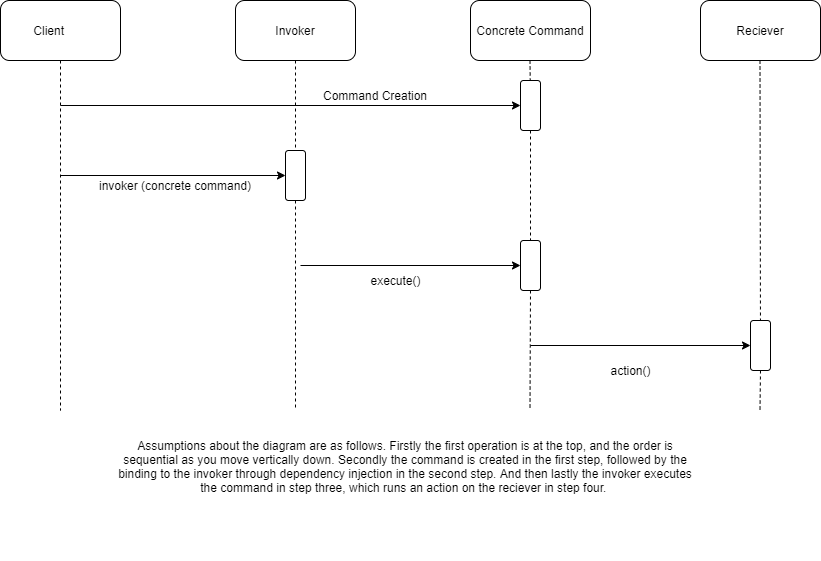

The diagram above was exported from draw.io. Its source (the exported page's mxGraphModel, read from the mxfile embedded in the PNG):
<mxGraphModel dx="1278" dy="521" grid="1" gridSize="10" guides="1" tooltips="1" connect="1" arrows="1" fold="1" page="1" pageScale="1" pageWidth="850" pageHeight="1100" math="0" shadow="0">
  <root>
    <mxCell id="0" />
    <mxCell id="1" parent="0" />
    <mxCell id="3o7C6fUU8-o8Bgwk8C3g-1" value="Client&lt;span style=&quot;white-space: pre&quot;&gt;&#09;&lt;/span&gt;" style="rounded=1;whiteSpace=wrap;html=1;" vertex="1" parent="1">
      <mxGeometry x="130" y="70" width="120" height="60" as="geometry" />
    </mxCell>
    <mxCell id="3o7C6fUU8-o8Bgwk8C3g-2" value="Invoker" style="rounded=1;whiteSpace=wrap;html=1;" vertex="1" parent="1">
      <mxGeometry x="365" y="70" width="120" height="60" as="geometry" />
    </mxCell>
    <mxCell id="3o7C6fUU8-o8Bgwk8C3g-3" value="Concrete Command" style="rounded=1;whiteSpace=wrap;html=1;" vertex="1" parent="1">
      <mxGeometry x="600" y="70" width="120" height="60" as="geometry" />
    </mxCell>
    <mxCell id="3o7C6fUU8-o8Bgwk8C3g-4" value="Reciever" style="rounded=1;whiteSpace=wrap;html=1;" vertex="1" parent="1">
      <mxGeometry x="830" y="70" width="120" height="60" as="geometry" />
    </mxCell>
    <mxCell id="3o7C6fUU8-o8Bgwk8C3g-5" value="" style="endArrow=none;dashed=1;html=1;rounded=0;exitX=0.5;exitY=1;exitDx=0;exitDy=0;" edge="1" parent="1" source="3o7C6fUU8-o8Bgwk8C3g-1">
      <mxGeometry width="50" height="50" relative="1" as="geometry">
        <mxPoint x="400" y="100" as="sourcePoint" />
        <mxPoint x="190" y="480" as="targetPoint" />
      </mxGeometry>
    </mxCell>
    <mxCell id="3o7C6fUU8-o8Bgwk8C3g-6" value="" style="endArrow=none;dashed=1;html=1;rounded=0;exitX=0.5;exitY=1;exitDx=0;exitDy=0;startArrow=none;" edge="1" parent="1" source="3o7C6fUU8-o8Bgwk8C3g-14">
      <mxGeometry width="50" height="50" relative="1" as="geometry">
        <mxPoint x="425" y="130" as="sourcePoint" />
        <mxPoint x="425" y="480" as="targetPoint" />
        <Array as="points">
          <mxPoint x="425" y="320" />
          <mxPoint x="425" y="340" />
        </Array>
      </mxGeometry>
    </mxCell>
    <mxCell id="3o7C6fUU8-o8Bgwk8C3g-7" value="" style="endArrow=none;dashed=1;html=1;rounded=0;exitX=0.5;exitY=1;exitDx=0;exitDy=0;startArrow=none;" edge="1" parent="1" source="3o7C6fUU8-o8Bgwk8C3g-18">
      <mxGeometry width="50" height="50" relative="1" as="geometry">
        <mxPoint x="659.5" y="130" as="sourcePoint" />
        <mxPoint x="659.5" y="480" as="targetPoint" />
      </mxGeometry>
    </mxCell>
    <mxCell id="3o7C6fUU8-o8Bgwk8C3g-8" value="" style="endArrow=none;dashed=1;html=1;rounded=0;exitX=0.5;exitY=1;exitDx=0;exitDy=0;startArrow=none;" edge="1" parent="1" source="3o7C6fUU8-o8Bgwk8C3g-20">
      <mxGeometry width="50" height="50" relative="1" as="geometry">
        <mxPoint x="889.5" y="130" as="sourcePoint" />
        <mxPoint x="889.5" y="480" as="targetPoint" />
      </mxGeometry>
    </mxCell>
    <mxCell id="3o7C6fUU8-o8Bgwk8C3g-9" value="" style="endArrow=classic;html=1;rounded=0;" edge="1" parent="1" target="3o7C6fUU8-o8Bgwk8C3g-10">
      <mxGeometry width="50" height="50" relative="1" as="geometry">
        <mxPoint x="190" y="175" as="sourcePoint" />
        <mxPoint x="640" y="170" as="targetPoint" />
      </mxGeometry>
    </mxCell>
    <mxCell id="3o7C6fUU8-o8Bgwk8C3g-10" value="" style="rounded=1;whiteSpace=wrap;html=1;" vertex="1" parent="1">
      <mxGeometry x="650" y="150" width="20" height="50" as="geometry" />
    </mxCell>
    <mxCell id="3o7C6fUU8-o8Bgwk8C3g-11" value="" style="endArrow=none;dashed=1;html=1;rounded=0;exitX=0.5;exitY=1;exitDx=0;exitDy=0;" edge="1" parent="1" target="3o7C6fUU8-o8Bgwk8C3g-10">
      <mxGeometry width="50" height="50" relative="1" as="geometry">
        <mxPoint x="659.5" y="130" as="sourcePoint" />
        <mxPoint x="659.5" y="480" as="targetPoint" />
      </mxGeometry>
    </mxCell>
    <mxCell id="3o7C6fUU8-o8Bgwk8C3g-12" value="Command Creation" style="text;html=1;strokeColor=none;fillColor=none;align=center;verticalAlign=middle;whiteSpace=wrap;rounded=0;" vertex="1" parent="1">
      <mxGeometry x="450" y="150" width="110" height="30" as="geometry" />
    </mxCell>
    <mxCell id="3o7C6fUU8-o8Bgwk8C3g-13" value="" style="endArrow=classic;html=1;rounded=0;entryX=0;entryY=0.5;entryDx=0;entryDy=0;" edge="1" parent="1" target="3o7C6fUU8-o8Bgwk8C3g-14">
      <mxGeometry width="50" height="50" relative="1" as="geometry">
        <mxPoint x="190" y="245" as="sourcePoint" />
        <mxPoint x="410" y="240" as="targetPoint" />
      </mxGeometry>
    </mxCell>
    <mxCell id="3o7C6fUU8-o8Bgwk8C3g-14" value="" style="rounded=1;whiteSpace=wrap;html=1;" vertex="1" parent="1">
      <mxGeometry x="415" y="220" width="20" height="50" as="geometry" />
    </mxCell>
    <mxCell id="3o7C6fUU8-o8Bgwk8C3g-15" value="" style="endArrow=none;dashed=1;html=1;rounded=0;exitX=0.5;exitY=1;exitDx=0;exitDy=0;" edge="1" parent="1" target="3o7C6fUU8-o8Bgwk8C3g-14">
      <mxGeometry width="50" height="50" relative="1" as="geometry">
        <mxPoint x="425" y="130" as="sourcePoint" />
        <mxPoint x="425" y="480" as="targetPoint" />
      </mxGeometry>
    </mxCell>
    <mxCell id="3o7C6fUU8-o8Bgwk8C3g-16" value="invoker (concrete command)" style="text;html=1;strokeColor=none;fillColor=none;align=center;verticalAlign=middle;whiteSpace=wrap;rounded=0;" vertex="1" parent="1">
      <mxGeometry x="220" y="240" width="170" height="30" as="geometry" />
    </mxCell>
    <mxCell id="3o7C6fUU8-o8Bgwk8C3g-18" value="" style="rounded=1;whiteSpace=wrap;html=1;" vertex="1" parent="1">
      <mxGeometry x="650" y="310" width="20" height="50" as="geometry" />
    </mxCell>
    <mxCell id="3o7C6fUU8-o8Bgwk8C3g-19" value="" style="endArrow=none;dashed=1;html=1;rounded=0;exitX=0.5;exitY=1;exitDx=0;exitDy=0;startArrow=none;" edge="1" parent="1" source="3o7C6fUU8-o8Bgwk8C3g-10" target="3o7C6fUU8-o8Bgwk8C3g-18">
      <mxGeometry width="50" height="50" relative="1" as="geometry">
        <mxPoint x="660" y="200" as="sourcePoint" />
        <mxPoint x="659.5" y="480" as="targetPoint" />
      </mxGeometry>
    </mxCell>
    <mxCell id="3o7C6fUU8-o8Bgwk8C3g-20" value="" style="rounded=1;whiteSpace=wrap;html=1;" vertex="1" parent="1">
      <mxGeometry x="880" y="390" width="20" height="50" as="geometry" />
    </mxCell>
    <mxCell id="3o7C6fUU8-o8Bgwk8C3g-21" value="" style="endArrow=none;dashed=1;html=1;rounded=0;exitX=0.5;exitY=1;exitDx=0;exitDy=0;" edge="1" parent="1" target="3o7C6fUU8-o8Bgwk8C3g-20">
      <mxGeometry width="50" height="50" relative="1" as="geometry">
        <mxPoint x="889.5" y="130" as="sourcePoint" />
        <mxPoint x="889.5" y="480" as="targetPoint" />
      </mxGeometry>
    </mxCell>
    <mxCell id="3o7C6fUU8-o8Bgwk8C3g-22" value="" style="endArrow=classic;html=1;rounded=0;entryX=0;entryY=0.5;entryDx=0;entryDy=0;" edge="1" parent="1" target="3o7C6fUU8-o8Bgwk8C3g-20">
      <mxGeometry width="50" height="50" relative="1" as="geometry">
        <mxPoint x="660" y="415" as="sourcePoint" />
        <mxPoint x="870" y="420" as="targetPoint" />
      </mxGeometry>
    </mxCell>
    <mxCell id="3o7C6fUU8-o8Bgwk8C3g-23" value="execute()" style="text;html=1;align=center;verticalAlign=middle;resizable=0;points=[];autosize=1;strokeColor=none;fillColor=none;" vertex="1" parent="1">
      <mxGeometry x="490" y="340" width="70" height="20" as="geometry" />
    </mxCell>
    <mxCell id="3o7C6fUU8-o8Bgwk8C3g-24" value="action()" style="text;html=1;align=center;verticalAlign=middle;resizable=0;points=[];autosize=1;strokeColor=none;fillColor=none;" vertex="1" parent="1">
      <mxGeometry x="730" y="430" width="60" height="20" as="geometry" />
    </mxCell>
    <mxCell id="3o7C6fUU8-o8Bgwk8C3g-26" value="&lt;span&gt;Assumptions about the diagram are as follows. Firstly the first operation is at the top, and the order is sequential as you move vertically down. Secondly the command is created in the first step, followed by the binding to the invoker through dependency injection in the second step. And then lastly the invoker executes the command in step three, which runs an action on the reciever in step four.&amp;nbsp;&lt;br&gt;&lt;br&gt;&lt;br&gt;&lt;/span&gt;" style="text;html=1;strokeColor=none;fillColor=none;align=center;verticalAlign=middle;whiteSpace=wrap;rounded=0;" vertex="1" parent="1">
      <mxGeometry x="240" y="470" width="590" height="160" as="geometry" />
    </mxCell>
    <mxCell id="3o7C6fUU8-o8Bgwk8C3g-27" value="" style="endArrow=classic;html=1;rounded=0;entryX=0;entryY=0.5;entryDx=0;entryDy=0;" edge="1" parent="1" target="3o7C6fUU8-o8Bgwk8C3g-18">
      <mxGeometry width="50" height="50" relative="1" as="geometry">
        <mxPoint x="430" y="335" as="sourcePoint" />
        <mxPoint x="390" y="300" as="targetPoint" />
      </mxGeometry>
    </mxCell>
  </root>
</mxGraphModel>